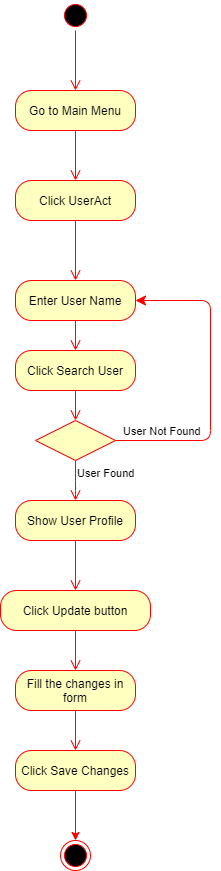

The diagram above was exported from draw.io. Its source (the exported page's mxGraphModel, read from the mxfile embedded in the PNG):
<mxGraphModel dx="868" dy="482" grid="1" gridSize="10" guides="1" tooltips="1" connect="1" arrows="1" fold="1" page="1" pageScale="1" pageWidth="850" pageHeight="1100" math="0" shadow="0">
  <root>
    <object label="" id="0">
      <mxCell />
    </object>
    <mxCell id="1" parent="0" />
    <mxCell id="XOFMO79HEgDGTaf_-MnQ-1" value="" style="ellipse;html=1;shape=startState;fillColor=#000000;strokeColor=#ff0000;" vertex="1" parent="1">
      <mxGeometry x="380" y="30" width="30" height="30" as="geometry" />
    </mxCell>
    <mxCell id="XOFMO79HEgDGTaf_-MnQ-2" value="" style="edgeStyle=orthogonalEdgeStyle;html=1;verticalAlign=bottom;endArrow=open;endSize=8;strokeColor=#ff0000;" edge="1" source="XOFMO79HEgDGTaf_-MnQ-1" parent="1">
      <mxGeometry relative="1" as="geometry">
        <mxPoint x="395" y="120" as="targetPoint" />
      </mxGeometry>
    </mxCell>
    <mxCell id="XOFMO79HEgDGTaf_-MnQ-6" value="Go to Main Menu" style="rounded=1;whiteSpace=wrap;html=1;arcSize=40;fontColor=#000000;fillColor=#ffffc0;strokeColor=#ff0000;" vertex="1" parent="1">
      <mxGeometry x="335" y="120" width="120" height="40" as="geometry" />
    </mxCell>
    <mxCell id="XOFMO79HEgDGTaf_-MnQ-7" value="" style="edgeStyle=orthogonalEdgeStyle;html=1;verticalAlign=bottom;endArrow=open;endSize=8;strokeColor=#ff0000;" edge="1" source="XOFMO79HEgDGTaf_-MnQ-6" parent="1">
      <mxGeometry relative="1" as="geometry">
        <mxPoint x="395" y="210" as="targetPoint" />
      </mxGeometry>
    </mxCell>
    <mxCell id="XOFMO79HEgDGTaf_-MnQ-9" value="Click UserAct" style="rounded=1;whiteSpace=wrap;html=1;arcSize=40;fontColor=#000000;fillColor=#ffffc0;strokeColor=#ff0000;" vertex="1" parent="1">
      <mxGeometry x="335" y="210" width="120" height="40" as="geometry" />
    </mxCell>
    <mxCell id="XOFMO79HEgDGTaf_-MnQ-10" value="" style="edgeStyle=orthogonalEdgeStyle;html=1;verticalAlign=bottom;endArrow=open;endSize=8;strokeColor=#ff0000;" edge="1" source="XOFMO79HEgDGTaf_-MnQ-9" parent="1">
      <mxGeometry relative="1" as="geometry">
        <mxPoint x="395" y="310" as="targetPoint" />
      </mxGeometry>
    </mxCell>
    <mxCell id="XOFMO79HEgDGTaf_-MnQ-12" value="Enter User Name" style="rounded=1;whiteSpace=wrap;html=1;arcSize=40;fontColor=#000000;fillColor=#ffffc0;strokeColor=#ff0000;" vertex="1" parent="1">
      <mxGeometry x="335" y="310" width="120" height="40" as="geometry" />
    </mxCell>
    <mxCell id="XOFMO79HEgDGTaf_-MnQ-13" value="" style="edgeStyle=orthogonalEdgeStyle;html=1;verticalAlign=bottom;endArrow=open;endSize=8;strokeColor=#ff0000;" edge="1" source="XOFMO79HEgDGTaf_-MnQ-12" parent="1">
      <mxGeometry relative="1" as="geometry">
        <mxPoint x="395" y="380" as="targetPoint" />
      </mxGeometry>
    </mxCell>
    <mxCell id="XOFMO79HEgDGTaf_-MnQ-14" value="" style="rhombus;whiteSpace=wrap;html=1;fillColor=#ffffc0;strokeColor=#ff0000;" vertex="1" parent="1">
      <mxGeometry x="355" y="450" width="80" height="40" as="geometry" />
    </mxCell>
    <mxCell id="XOFMO79HEgDGTaf_-MnQ-15" value="User Not Found" style="edgeStyle=orthogonalEdgeStyle;html=1;align=left;verticalAlign=bottom;endArrow=classic;endSize=8;strokeColor=#ff0000;endFill=1;entryX=1;entryY=0.5;entryDx=0;entryDy=0;" edge="1" source="XOFMO79HEgDGTaf_-MnQ-14" parent="1" target="XOFMO79HEgDGTaf_-MnQ-12">
      <mxGeometry x="-0.9583" relative="1" as="geometry">
        <mxPoint x="470" y="350" as="targetPoint" />
        <Array as="points">
          <mxPoint x="530" y="470" />
          <mxPoint x="530" y="330" />
        </Array>
        <mxPoint as="offset" />
      </mxGeometry>
    </mxCell>
    <mxCell id="XOFMO79HEgDGTaf_-MnQ-16" value="User Found" style="edgeStyle=orthogonalEdgeStyle;html=1;align=left;verticalAlign=top;endArrow=open;endSize=8;strokeColor=#ff0000;" edge="1" source="XOFMO79HEgDGTaf_-MnQ-14" parent="1">
      <mxGeometry x="-1" relative="1" as="geometry">
        <mxPoint x="395" y="530" as="targetPoint" />
        <Array as="points">
          <mxPoint x="395" y="520" />
          <mxPoint x="395" y="520" />
        </Array>
      </mxGeometry>
    </mxCell>
    <mxCell id="XOFMO79HEgDGTaf_-MnQ-23" value="Click Search User" style="rounded=1;whiteSpace=wrap;html=1;arcSize=40;fontColor=#000000;fillColor=#ffffc0;strokeColor=#ff0000;" vertex="1" parent="1">
      <mxGeometry x="335" y="380" width="120" height="40" as="geometry" />
    </mxCell>
    <mxCell id="XOFMO79HEgDGTaf_-MnQ-24" value="" style="edgeStyle=orthogonalEdgeStyle;html=1;verticalAlign=bottom;endArrow=open;endSize=8;strokeColor=#ff0000;entryX=0.5;entryY=0;entryDx=0;entryDy=0;" edge="1" source="XOFMO79HEgDGTaf_-MnQ-23" parent="1" target="XOFMO79HEgDGTaf_-MnQ-14">
      <mxGeometry relative="1" as="geometry">
        <mxPoint x="200" y="480" as="targetPoint" />
      </mxGeometry>
    </mxCell>
    <mxCell id="XOFMO79HEgDGTaf_-MnQ-27" value="Show User Profile" style="rounded=1;whiteSpace=wrap;html=1;arcSize=40;fontColor=#000000;fillColor=#ffffc0;strokeColor=#ff0000;" vertex="1" parent="1">
      <mxGeometry x="335" y="530" width="120" height="40" as="geometry" />
    </mxCell>
    <mxCell id="XOFMO79HEgDGTaf_-MnQ-28" value="" style="edgeStyle=orthogonalEdgeStyle;html=1;verticalAlign=bottom;endArrow=open;endSize=8;strokeColor=#ff0000;" edge="1" source="XOFMO79HEgDGTaf_-MnQ-27" parent="1">
      <mxGeometry relative="1" as="geometry">
        <mxPoint x="395" y="620" as="targetPoint" />
      </mxGeometry>
    </mxCell>
    <mxCell id="XOFMO79HEgDGTaf_-MnQ-32" value="Click Update button" style="rounded=1;whiteSpace=wrap;html=1;arcSize=40;fontColor=#000000;fillColor=#ffffc0;strokeColor=#ff0000;" vertex="1" parent="1">
      <mxGeometry x="320" y="620" width="150" height="40" as="geometry" />
    </mxCell>
    <mxCell id="XOFMO79HEgDGTaf_-MnQ-33" value="" style="edgeStyle=orthogonalEdgeStyle;html=1;verticalAlign=bottom;endArrow=open;endSize=8;strokeColor=#ff0000;" edge="1" source="XOFMO79HEgDGTaf_-MnQ-32" parent="1">
      <mxGeometry relative="1" as="geometry">
        <mxPoint x="395" y="700" as="targetPoint" />
      </mxGeometry>
    </mxCell>
    <mxCell id="XOFMO79HEgDGTaf_-MnQ-37" value="Fill the changes in form" style="rounded=1;whiteSpace=wrap;html=1;arcSize=40;fontColor=#000000;fillColor=#ffffc0;strokeColor=#ff0000;" vertex="1" parent="1">
      <mxGeometry x="335" y="700" width="120" height="40" as="geometry" />
    </mxCell>
    <mxCell id="XOFMO79HEgDGTaf_-MnQ-38" value="" style="edgeStyle=orthogonalEdgeStyle;html=1;verticalAlign=bottom;endArrow=open;endSize=8;strokeColor=#ff0000;entryX=0.5;entryY=0;entryDx=0;entryDy=0;exitX=0.5;exitY=1;exitDx=0;exitDy=0;" edge="1" source="XOFMO79HEgDGTaf_-MnQ-37" parent="1" target="XOFMO79HEgDGTaf_-MnQ-41">
      <mxGeometry relative="1" as="geometry">
        <mxPoint x="240" y="860" as="targetPoint" />
      </mxGeometry>
    </mxCell>
    <mxCell id="XOFMO79HEgDGTaf_-MnQ-44" style="edgeStyle=orthogonalEdgeStyle;rounded=0;orthogonalLoop=1;jettySize=auto;html=1;exitX=0.5;exitY=1;exitDx=0;exitDy=0;entryX=0.5;entryY=0;entryDx=0;entryDy=0;endArrow=classic;endFill=1;fillColor=#e51400;strokeColor=#FF0000;" edge="1" parent="1" source="XOFMO79HEgDGTaf_-MnQ-41" target="XOFMO79HEgDGTaf_-MnQ-43">
      <mxGeometry relative="1" as="geometry" />
    </mxCell>
    <mxCell id="XOFMO79HEgDGTaf_-MnQ-41" value="Click Save Changes" style="rounded=1;whiteSpace=wrap;html=1;arcSize=40;fontColor=#000000;fillColor=#ffffc0;strokeColor=#ff0000;" vertex="1" parent="1">
      <mxGeometry x="335" y="780" width="120" height="40" as="geometry" />
    </mxCell>
    <mxCell id="XOFMO79HEgDGTaf_-MnQ-43" value="" style="ellipse;html=1;shape=endState;fillColor=#000000;strokeColor=#ff0000;" vertex="1" parent="1">
      <mxGeometry x="380" y="870" width="30" height="30" as="geometry" />
    </mxCell>
  </root>
</mxGraphModel>